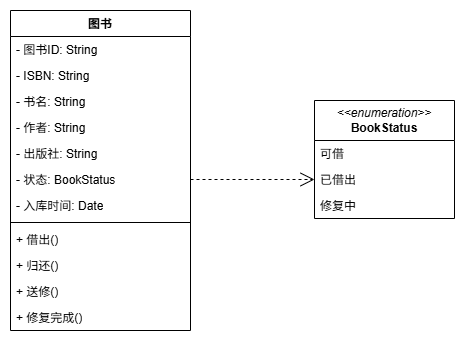

The diagram above was exported from draw.io. Its source (the exported page's mxGraphModel, read from the mxfile embedded in the PNG):
<mxGraphModel dx="1419" dy="848" grid="1" gridSize="10" guides="1" tooltips="1" connect="1" arrows="1" fold="1" page="1" pageScale="1" pageWidth="827" pageHeight="1169" math="0" shadow="0">
  <root>
    <mxCell id="0" />
    <mxCell id="1" parent="0" />
    <mxCell id="7l6Pmf5OLYPPpLaP1Hw4-20" edge="1" parent="1" source="7l6Pmf5OLYPPpLaP1Hw4-39" style="endArrow=open;dashed=1;html=1;edgeStyle=orthogonalEdgeStyle;align=left;verticalAlign=bottom;rounded=0;strokeWidth=1;endSize=12;exitX=1;exitY=0.5;exitDx=0;exitDy=0;entryX=0;entryY=0.5;entryDx=0;entryDy=0;" target="7l6Pmf5OLYPPpLaP1Hw4-46" value="">
      <mxGeometry relative="1" as="geometry" />
    </mxCell>
    <mxCell id="7l6Pmf5OLYPPpLaP1Hw4-26" parent="1" style="swimlane;fontStyle=1;align=center;verticalAlign=top;childLayout=stackLayout;horizontal=1;startSize=26;horizontalStack=0;resizeParent=1;resizeParentMax=0;resizeLast=0;collapsible=1;marginBottom=0;whiteSpace=wrap;html=1;" value="图书" vertex="1">
      <mxGeometry height="320" width="180" x="192" y="160" as="geometry" />
    </mxCell>
    <mxCell id="7l6Pmf5OLYPPpLaP1Hw4-27" parent="7l6Pmf5OLYPPpLaP1Hw4-26" style="text;strokeColor=none;fillColor=none;align=left;verticalAlign=top;spacingLeft=4;spacingRight=4;overflow=hidden;rotatable=0;points=[[0,0.5],[1,0.5]];portConstraint=eastwest;whiteSpace=wrap;html=1;" value="-&amp;nbsp;图书ID: String" vertex="1">
      <mxGeometry height="26" width="180" y="26" as="geometry" />
    </mxCell>
    <mxCell id="7l6Pmf5OLYPPpLaP1Hw4-34" parent="7l6Pmf5OLYPPpLaP1Hw4-26" style="text;strokeColor=none;fillColor=none;align=left;verticalAlign=top;spacingLeft=4;spacingRight=4;overflow=hidden;rotatable=0;points=[[0,0.5],[1,0.5]];portConstraint=eastwest;whiteSpace=wrap;html=1;" value="- ISBN: String" vertex="1">
      <mxGeometry height="26" width="180" y="52" as="geometry" />
    </mxCell>
    <mxCell id="7l6Pmf5OLYPPpLaP1Hw4-35" parent="7l6Pmf5OLYPPpLaP1Hw4-26" style="text;strokeColor=none;fillColor=none;align=left;verticalAlign=top;spacingLeft=4;spacingRight=4;overflow=hidden;rotatable=0;points=[[0,0.5],[1,0.5]];portConstraint=eastwest;whiteSpace=wrap;html=1;" value="-&amp;nbsp;书名: String" vertex="1">
      <mxGeometry height="26" width="180" y="78" as="geometry" />
    </mxCell>
    <mxCell id="7l6Pmf5OLYPPpLaP1Hw4-36" parent="7l6Pmf5OLYPPpLaP1Hw4-26" style="text;strokeColor=none;fillColor=none;align=left;verticalAlign=top;spacingLeft=4;spacingRight=4;overflow=hidden;rotatable=0;points=[[0,0.5],[1,0.5]];portConstraint=eastwest;whiteSpace=wrap;html=1;" value="-&amp;nbsp;作者: String" vertex="1">
      <mxGeometry height="26" width="180" y="104" as="geometry" />
    </mxCell>
    <mxCell id="7l6Pmf5OLYPPpLaP1Hw4-37" parent="7l6Pmf5OLYPPpLaP1Hw4-26" style="text;strokeColor=none;fillColor=none;align=left;verticalAlign=top;spacingLeft=4;spacingRight=4;overflow=hidden;rotatable=0;points=[[0,0.5],[1,0.5]];portConstraint=eastwest;whiteSpace=wrap;html=1;" value="-&amp;nbsp;出版社: String" vertex="1">
      <mxGeometry height="26" width="180" y="130" as="geometry" />
    </mxCell>
    <mxCell id="7l6Pmf5OLYPPpLaP1Hw4-39" parent="7l6Pmf5OLYPPpLaP1Hw4-26" style="text;strokeColor=none;fillColor=none;align=left;verticalAlign=top;spacingLeft=4;spacingRight=4;overflow=hidden;rotatable=0;points=[[0,0.5],[1,0.5]];portConstraint=eastwest;whiteSpace=wrap;html=1;" value="-&amp;nbsp;状态: BookStatus" vertex="1">
      <mxGeometry height="26" width="180" y="156" as="geometry" />
    </mxCell>
    <mxCell id="7l6Pmf5OLYPPpLaP1Hw4-38" parent="7l6Pmf5OLYPPpLaP1Hw4-26" style="text;strokeColor=none;fillColor=none;align=left;verticalAlign=top;spacingLeft=4;spacingRight=4;overflow=hidden;rotatable=0;points=[[0,0.5],[1,0.5]];portConstraint=eastwest;whiteSpace=wrap;html=1;" value="-&amp;nbsp;入库时间: Date" vertex="1">
      <mxGeometry height="26" width="180" y="182" as="geometry" />
    </mxCell>
    <mxCell id="7l6Pmf5OLYPPpLaP1Hw4-28" parent="7l6Pmf5OLYPPpLaP1Hw4-26" style="line;strokeWidth=1;fillColor=none;align=left;verticalAlign=middle;spacingTop=-1;spacingLeft=3;spacingRight=3;rotatable=0;labelPosition=right;points=[];portConstraint=eastwest;strokeColor=inherit;" value="" vertex="1">
      <mxGeometry height="8" width="180" y="208" as="geometry" />
    </mxCell>
    <mxCell id="7l6Pmf5OLYPPpLaP1Hw4-29" parent="7l6Pmf5OLYPPpLaP1Hw4-26" style="text;strokeColor=none;fillColor=none;align=left;verticalAlign=top;spacingLeft=4;spacingRight=4;overflow=hidden;rotatable=0;points=[[0,0.5],[1,0.5]];portConstraint=eastwest;whiteSpace=wrap;html=1;" value="+&amp;nbsp;借出()" vertex="1">
      <mxGeometry height="26" width="180" y="216" as="geometry" />
    </mxCell>
    <mxCell id="7l6Pmf5OLYPPpLaP1Hw4-40" parent="7l6Pmf5OLYPPpLaP1Hw4-26" style="text;strokeColor=none;fillColor=none;align=left;verticalAlign=top;spacingLeft=4;spacingRight=4;overflow=hidden;rotatable=0;points=[[0,0.5],[1,0.5]];portConstraint=eastwest;whiteSpace=wrap;html=1;" value="+&amp;nbsp;归还()" vertex="1">
      <mxGeometry height="26" width="180" y="242" as="geometry" />
    </mxCell>
    <mxCell id="7l6Pmf5OLYPPpLaP1Hw4-41" parent="7l6Pmf5OLYPPpLaP1Hw4-26" style="text;strokeColor=none;fillColor=none;align=left;verticalAlign=top;spacingLeft=4;spacingRight=4;overflow=hidden;rotatable=0;points=[[0,0.5],[1,0.5]];portConstraint=eastwest;whiteSpace=wrap;html=1;" value="+&amp;nbsp;送修()" vertex="1">
      <mxGeometry height="26" width="180" y="268" as="geometry" />
    </mxCell>
    <mxCell id="7l6Pmf5OLYPPpLaP1Hw4-42" parent="7l6Pmf5OLYPPpLaP1Hw4-26" style="text;strokeColor=none;fillColor=none;align=left;verticalAlign=top;spacingLeft=4;spacingRight=4;overflow=hidden;rotatable=0;points=[[0,0.5],[1,0.5]];portConstraint=eastwest;whiteSpace=wrap;html=1;" value="+&amp;nbsp;修复完成()" vertex="1">
      <mxGeometry height="26" width="180" y="294" as="geometry" />
    </mxCell>
    <mxCell id="7l6Pmf5OLYPPpLaP1Hw4-44" parent="1" style="swimlane;fontStyle=0;childLayout=stackLayout;horizontal=1;startSize=40;fillColor=none;horizontalStack=0;resizeParent=1;resizeParentMax=0;resizeLast=0;collapsible=1;marginBottom=0;whiteSpace=wrap;html=1;" value="&lt;i&gt;&amp;lt;&amp;lt;enumeration&amp;gt;&amp;gt;&lt;/i&gt;&lt;br&gt;&lt;b&gt;BookStatus&lt;/b&gt;" vertex="1">
      <mxGeometry height="118" width="140" x="496" y="250" as="geometry" />
    </mxCell>
    <mxCell id="7l6Pmf5OLYPPpLaP1Hw4-45" parent="7l6Pmf5OLYPPpLaP1Hw4-44" style="text;strokeColor=none;fillColor=none;align=left;verticalAlign=top;spacingLeft=4;spacingRight=4;overflow=hidden;rotatable=0;points=[[0,0.5],[1,0.5]];portConstraint=eastwest;whiteSpace=wrap;html=1;" value="可借" vertex="1">
      <mxGeometry height="26" width="140" y="40" as="geometry" />
    </mxCell>
    <mxCell id="7l6Pmf5OLYPPpLaP1Hw4-46" parent="7l6Pmf5OLYPPpLaP1Hw4-44" style="text;strokeColor=none;fillColor=none;align=left;verticalAlign=top;spacingLeft=4;spacingRight=4;overflow=hidden;rotatable=0;points=[[0,0.5],[1,0.5]];portConstraint=eastwest;whiteSpace=wrap;html=1;" value="已借出" vertex="1">
      <mxGeometry height="26" width="140" y="66" as="geometry" />
    </mxCell>
    <mxCell id="7l6Pmf5OLYPPpLaP1Hw4-47" parent="7l6Pmf5OLYPPpLaP1Hw4-44" style="text;strokeColor=none;fillColor=none;align=left;verticalAlign=top;spacingLeft=4;spacingRight=4;overflow=hidden;rotatable=0;points=[[0,0.5],[1,0.5]];portConstraint=eastwest;whiteSpace=wrap;html=1;" value="修复中" vertex="1">
      <mxGeometry height="26" width="140" y="92" as="geometry" />
    </mxCell>
  </root>
</mxGraphModel>